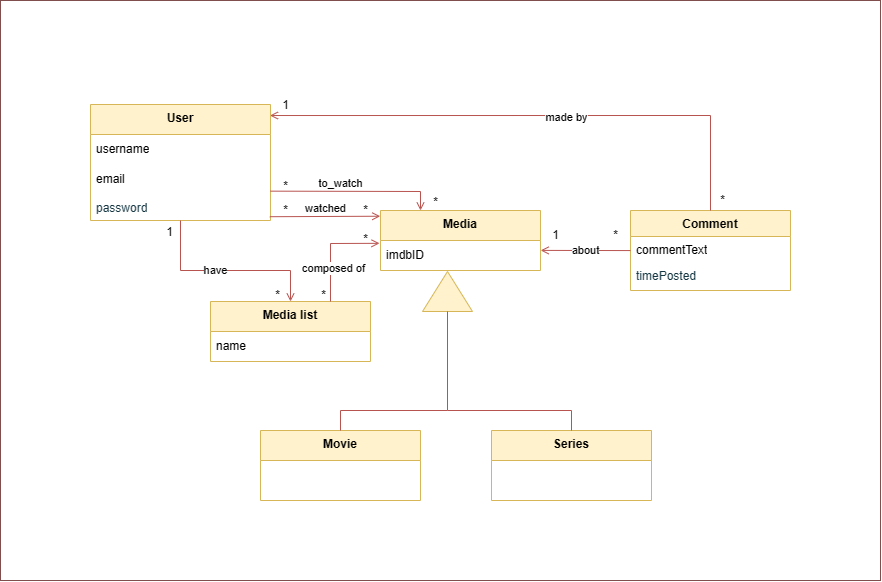

The diagram above was exported from draw.io. Its source (the exported page's mxGraphModel, read from the mxfile embedded in the PNG):
<mxGraphModel dx="1796" dy="1752" grid="1" gridSize="10" guides="1" tooltips="1" connect="1" arrows="1" fold="1" page="1" pageScale="1" pageWidth="827" pageHeight="1169" math="0" shadow="0">
  <root>
    <mxCell id="0" />
    <mxCell id="1" parent="0" />
    <mxCell id="J1AJrCeIVzMg6sxkP6w_-41" value="" style="rounded=0;whiteSpace=wrap;html=1;strokeColor=#804e4d;" parent="1" vertex="1">
      <mxGeometry x="-60" y="-60" width="880" height="580" as="geometry" />
    </mxCell>
    <mxCell id="utWH00zOinc0akt5YAgM-9" value="Movie" style="swimlane;fontStyle=1;align=center;verticalAlign=top;childLayout=stackLayout;horizontal=1;startSize=30;horizontalStack=0;resizeParent=1;resizeParentMax=0;resizeLast=0;collapsible=1;marginBottom=0;whiteSpace=wrap;html=1;labelBackgroundColor=none;fillColor=#fff2cc;strokeColor=#d6b656;fontColor=default;" parent="1" vertex="1">
      <mxGeometry x="200" y="370" width="160" height="70" as="geometry" />
    </mxCell>
    <mxCell id="utWH00zOinc0akt5YAgM-32" value="Comment" style="swimlane;fontStyle=1;align=center;verticalAlign=top;childLayout=stackLayout;horizontal=1;startSize=26;horizontalStack=0;resizeParent=1;resizeParentMax=0;resizeLast=0;collapsible=1;marginBottom=0;whiteSpace=wrap;html=1;labelBackgroundColor=none;fillColor=#fff2cc;strokeColor=#d6b656;" parent="1" vertex="1">
      <mxGeometry x="570" y="150" width="160" height="80" as="geometry" />
    </mxCell>
    <mxCell id="utWH00zOinc0akt5YAgM-39" value="commentText" style="text;strokeColor=none;fillColor=none;align=left;verticalAlign=top;spacingLeft=4;spacingRight=4;overflow=hidden;rotatable=0;points=[[0,0.5],[1,0.5]];portConstraint=eastwest;whiteSpace=wrap;html=1;" parent="utWH00zOinc0akt5YAgM-32" vertex="1">
      <mxGeometry y="26" width="160" height="26" as="geometry" />
    </mxCell>
    <mxCell id="jJeCXrEC0L54jO5Xa2wq-80" value="timePosted" style="text;strokeColor=none;fillColor=none;align=left;verticalAlign=top;spacingLeft=4;spacingRight=4;overflow=hidden;rotatable=0;points=[[0,0.5],[1,0.5]];portConstraint=eastwest;whiteSpace=wrap;html=1;fontColor=#143642;" parent="utWH00zOinc0akt5YAgM-32" vertex="1">
      <mxGeometry y="52" width="160" height="28" as="geometry" />
    </mxCell>
    <mxCell id="utWH00zOinc0akt5YAgM-44" value="*" style="text;html=1;align=center;verticalAlign=middle;resizable=0;points=[];autosize=1;strokeColor=none;fillColor=none;" parent="1" vertex="1">
      <mxGeometry x="290" y="164" width="30" height="30" as="geometry" />
    </mxCell>
    <mxCell id="utWH00zOinc0akt5YAgM-46" value="1" style="text;html=1;align=center;verticalAlign=middle;resizable=0;points=[];autosize=1;strokeColor=none;fillColor=none;" parent="1" vertex="1">
      <mxGeometry x="94" y="157" width="30" height="30" as="geometry" />
    </mxCell>
    <mxCell id="J1AJrCeIVzMg6sxkP6w_-1" value="User" style="swimlane;fontStyle=1;childLayout=stackLayout;horizontal=1;startSize=30;horizontalStack=0;resizeParent=1;resizeParentMax=0;resizeLast=0;collapsible=1;marginBottom=0;whiteSpace=wrap;html=1;fillColor=#fff2cc;strokeColor=#d6b656;verticalAlign=top;" parent="1" vertex="1">
      <mxGeometry x="30" y="44" width="180" height="116" as="geometry" />
    </mxCell>
    <mxCell id="J1AJrCeIVzMg6sxkP6w_-2" value="username" style="text;strokeColor=none;fillColor=none;align=left;verticalAlign=middle;spacingLeft=4;spacingRight=4;overflow=hidden;points=[[0,0.5],[1,0.5]];portConstraint=eastwest;rotatable=0;whiteSpace=wrap;html=1;" parent="J1AJrCeIVzMg6sxkP6w_-1" vertex="1">
      <mxGeometry y="30" width="180" height="30" as="geometry" />
    </mxCell>
    <mxCell id="J1AJrCeIVzMg6sxkP6w_-3" value="email" style="text;strokeColor=none;fillColor=none;align=left;verticalAlign=middle;spacingLeft=4;spacingRight=4;overflow=hidden;points=[[0,0.5],[1,0.5]];portConstraint=eastwest;rotatable=0;whiteSpace=wrap;html=1;" parent="J1AJrCeIVzMg6sxkP6w_-1" vertex="1">
      <mxGeometry y="60" width="180" height="30" as="geometry" />
    </mxCell>
    <mxCell id="jJeCXrEC0L54jO5Xa2wq-14" value="password" style="text;strokeColor=none;fillColor=none;align=left;verticalAlign=top;spacingLeft=4;spacingRight=4;overflow=hidden;rotatable=0;points=[[0,0.5],[1,0.5]];portConstraint=eastwest;whiteSpace=wrap;html=1;labelBackgroundColor=none;rounded=0;fontColor=#143642;" parent="J1AJrCeIVzMg6sxkP6w_-1" vertex="1">
      <mxGeometry y="90" width="180" height="26" as="geometry" />
    </mxCell>
    <mxCell id="J1AJrCeIVzMg6sxkP6w_-11" value="Media" style="swimlane;fontStyle=1;childLayout=stackLayout;horizontal=1;startSize=30;horizontalStack=0;resizeParent=1;resizeParentMax=0;resizeLast=0;collapsible=1;marginBottom=0;whiteSpace=wrap;html=1;fillColor=#fff2cc;strokeColor=#d6b656;verticalAlign=top;" parent="1" vertex="1">
      <mxGeometry x="320" y="150" width="160" height="60" as="geometry" />
    </mxCell>
    <mxCell id="J1AJrCeIVzMg6sxkP6w_-12" value="imdbID" style="text;strokeColor=none;fillColor=none;align=left;verticalAlign=middle;spacingLeft=4;spacingRight=4;overflow=hidden;points=[[0,0.5],[1,0.5]];portConstraint=eastwest;rotatable=0;whiteSpace=wrap;html=1;" parent="J1AJrCeIVzMg6sxkP6w_-11" vertex="1">
      <mxGeometry y="30" width="160" height="30" as="geometry" />
    </mxCell>
    <mxCell id="J1AJrCeIVzMg6sxkP6w_-17" value="" style="triangle;whiteSpace=wrap;html=1;fillColor=#fff2cc;strokeColor=#d6b656;direction=north;" parent="1" vertex="1">
      <mxGeometry x="362" y="211" width="50" height="40" as="geometry" />
    </mxCell>
    <mxCell id="J1AJrCeIVzMg6sxkP6w_-18" value="Series" style="swimlane;fontStyle=1;childLayout=stackLayout;horizontal=1;startSize=30;horizontalStack=0;resizeParent=1;resizeParentMax=0;resizeLast=0;collapsible=1;marginBottom=0;whiteSpace=wrap;html=1;fillColor=#fff2cc;strokeColor=#d6b656;verticalAlign=top;" parent="1" vertex="1">
      <mxGeometry x="431" y="370" width="160" height="70" as="geometry" />
    </mxCell>
    <mxCell id="ScYNg9Tix1T2u_imBKCz-7" value="" style="endArrow=open;html=1;rounded=0;fillColor=#f8cecc;strokeColor=#b85450;entryX=0.5;entryY=0;entryDx=0;entryDy=0;exitX=0.5;exitY=1;exitDx=0;exitDy=0;startArrow=none;startFill=0;endFill=0;" parent="1" source="J1AJrCeIVzMg6sxkP6w_-1" target="b95z266W1qsqhtxmHw3G-9" edge="1">
      <mxGeometry width="50" height="50" relative="1" as="geometry">
        <mxPoint x="210" y="179.99999999999977" as="sourcePoint" />
        <mxPoint x="320" y="196" as="targetPoint" />
        <Array as="points">
          <mxPoint x="120" y="210" />
          <mxPoint x="230" y="210" />
        </Array>
      </mxGeometry>
    </mxCell>
    <mxCell id="NPI2-svNLtf31kwWSimk-10" value="have" style="edgeLabel;html=1;align=center;verticalAlign=middle;resizable=0;points=[];" parent="ScYNg9Tix1T2u_imBKCz-7" connectable="0" vertex="1">
      <mxGeometry x="-0.1104" y="1" relative="1" as="geometry">
        <mxPoint as="offset" />
      </mxGeometry>
    </mxCell>
    <mxCell id="ScYNg9Tix1T2u_imBKCz-13" value="" style="endArrow=none;html=1;rounded=0;fillColor=#f8cecc;strokeColor=#b85450;exitX=0.5;exitY=0;exitDx=0;exitDy=0;entryX=0;entryY=0.5;entryDx=0;entryDy=0;" parent="1" source="utWH00zOinc0akt5YAgM-9" target="J1AJrCeIVzMg6sxkP6w_-17" edge="1">
      <mxGeometry width="50" height="50" relative="1" as="geometry">
        <mxPoint x="217" y="440" as="sourcePoint" />
        <mxPoint x="347" y="440" as="targetPoint" />
        <Array as="points">
          <mxPoint x="280" y="350" />
          <mxPoint x="387" y="350" />
        </Array>
      </mxGeometry>
    </mxCell>
    <mxCell id="ScYNg9Tix1T2u_imBKCz-14" value="" style="endArrow=none;html=1;rounded=0;fillColor=#f8cecc;strokeColor=#b85450;entryX=0.5;entryY=0;entryDx=0;entryDy=0;" parent="1" target="J1AJrCeIVzMg6sxkP6w_-18" edge="1">
      <mxGeometry width="50" height="50" relative="1" as="geometry">
        <mxPoint x="387" y="350" as="sourcePoint" />
        <mxPoint x="520" y="370" as="targetPoint" />
        <Array as="points">
          <mxPoint x="511" y="350" />
        </Array>
      </mxGeometry>
    </mxCell>
    <mxCell id="ScYNg9Tix1T2u_imBKCz-15" value="" style="endArrow=none;html=1;rounded=0;fillColor=#f8cecc;strokeColor=#b85450;exitX=0.997;exitY=0.095;exitDx=0;exitDy=0;exitPerimeter=0;entryX=0.5;entryY=0;entryDx=0;entryDy=0;startArrow=open;startFill=0;" parent="1" source="J1AJrCeIVzMg6sxkP6w_-1" target="utWH00zOinc0akt5YAgM-32" edge="1">
      <mxGeometry width="50" height="50" relative="1" as="geometry">
        <mxPoint x="139.99999999999977" y="350" as="sourcePoint" />
        <mxPoint x="290" y="490" as="targetPoint" />
        <Array as="points">
          <mxPoint x="650" y="55" />
        </Array>
      </mxGeometry>
    </mxCell>
    <mxCell id="H1ls5H3YbUx6xx5Bnmza-1" value="made by" style="edgeLabel;html=1;align=center;verticalAlign=middle;resizable=0;points=[];" parent="ScYNg9Tix1T2u_imBKCz-15" connectable="0" vertex="1">
      <mxGeometry x="0.1031" y="-1" relative="1" as="geometry">
        <mxPoint as="offset" />
      </mxGeometry>
    </mxCell>
    <mxCell id="J1AJrCeIVzMg6sxkP6w_-31" value="" style="endArrow=none;html=1;rounded=0;entryX=0;entryY=0.541;entryDx=0;entryDy=0;exitX=1.001;exitY=0.33;exitDx=0;exitDy=0;exitPerimeter=0;entryPerimeter=0;fillColor=#f8cecc;strokeColor=#B85450;startArrow=open;startFill=0;" parent="1" source="J1AJrCeIVzMg6sxkP6w_-12" target="utWH00zOinc0akt5YAgM-39" edge="1">
      <mxGeometry width="50" height="50" relative="1" as="geometry">
        <mxPoint x="740" y="150" as="sourcePoint" />
        <mxPoint x="480" y="220" as="targetPoint" />
      </mxGeometry>
    </mxCell>
    <mxCell id="H1ls5H3YbUx6xx5Bnmza-3" value="about" style="edgeLabel;html=1;align=center;verticalAlign=middle;resizable=0;points=[];" parent="J1AJrCeIVzMg6sxkP6w_-31" connectable="0" vertex="1">
      <mxGeometry x="-0.1174" relative="1" as="geometry">
        <mxPoint x="4" y="-1" as="offset" />
      </mxGeometry>
    </mxCell>
    <mxCell id="J1AJrCeIVzMg6sxkP6w_-32" value="*" style="text;html=1;align=center;verticalAlign=middle;resizable=0;points=[];autosize=1;strokeColor=none;fillColor=none;" parent="1" vertex="1">
      <mxGeometry x="540" y="160" width="30" height="30" as="geometry" />
    </mxCell>
    <mxCell id="J1AJrCeIVzMg6sxkP6w_-33" value="1" style="text;html=1;align=center;verticalAlign=middle;resizable=0;points=[];autosize=1;strokeColor=none;fillColor=none;" parent="1" vertex="1">
      <mxGeometry x="480" y="160" width="30" height="30" as="geometry" />
    </mxCell>
    <mxCell id="TEN_6K61XtNh5-hXshZS-2" value="*" style="text;html=1;align=center;verticalAlign=middle;resizable=0;points=[];autosize=1;strokeColor=none;fillColor=none;" parent="1" vertex="1">
      <mxGeometry x="647" y="125" width="30" height="30" as="geometry" />
    </mxCell>
    <mxCell id="TEN_6K61XtNh5-hXshZS-3" value="1" style="text;html=1;align=center;verticalAlign=middle;resizable=0;points=[];autosize=1;strokeColor=none;fillColor=none;" parent="1" vertex="1">
      <mxGeometry x="210" y="30" width="30" height="30" as="geometry" />
    </mxCell>
    <mxCell id="b95z266W1qsqhtxmHw3G-9" value="Media list" style="swimlane;fontStyle=1;childLayout=stackLayout;horizontal=1;startSize=30;horizontalStack=0;resizeParent=1;resizeParentMax=0;resizeLast=0;collapsible=1;marginBottom=0;whiteSpace=wrap;html=1;fillColor=#fff2cc;strokeColor=#d6b656;verticalAlign=top;" parent="1" vertex="1">
      <mxGeometry x="150" y="241" width="160" height="60" as="geometry" />
    </mxCell>
    <mxCell id="b95z266W1qsqhtxmHw3G-10" value="name" style="text;strokeColor=none;fillColor=none;align=left;verticalAlign=middle;spacingLeft=4;spacingRight=4;overflow=hidden;points=[[0,0.5],[1,0.5]];portConstraint=eastwest;rotatable=0;whiteSpace=wrap;html=1;" parent="b95z266W1qsqhtxmHw3G-9" vertex="1">
      <mxGeometry y="30" width="160" height="30" as="geometry" />
    </mxCell>
    <mxCell id="JmPlqQ0hvJE2lXUHozp--2" value="" style="endArrow=open;html=1;rounded=0;fillColor=#f8cecc;strokeColor=#b85450;entryX=0.992;entryY=0.691;entryDx=0;entryDy=0;exitX=-0.023;exitY=0.707;exitDx=0;exitDy=0;exitPerimeter=0;entryPerimeter=0;endFill=0;" parent="1" source="JmPlqQ0hvJE2lXUHozp--8" target="JmPlqQ0hvJE2lXUHozp--7" edge="1">
      <mxGeometry width="50" height="50" relative="1" as="geometry">
        <mxPoint x="210" y="160" as="sourcePoint" />
        <mxPoint x="320" y="159" as="targetPoint" />
        <Array as="points" />
      </mxGeometry>
    </mxCell>
    <mxCell id="JmPlqQ0hvJE2lXUHozp--3" value="watched" style="edgeLabel;html=1;align=center;verticalAlign=middle;resizable=0;points=[];" parent="JmPlqQ0hvJE2lXUHozp--2" connectable="0" vertex="1">
      <mxGeometry x="-0.1154" y="1" relative="1" as="geometry">
        <mxPoint x="6" y="-8" as="offset" />
      </mxGeometry>
    </mxCell>
    <mxCell id="JmPlqQ0hvJE2lXUHozp--5" value="" style="endArrow=open;html=1;rounded=0;fillColor=#f8cecc;strokeColor=#b85450;entryX=0.25;entryY=0;entryDx=0;entryDy=0;exitX=0;exitY=0.655;exitDx=0;exitDy=0;exitPerimeter=0;endFill=0;" parent="1" source="JmPlqQ0hvJE2lXUHozp--9" target="J1AJrCeIVzMg6sxkP6w_-11" edge="1">
      <mxGeometry width="50" height="50" relative="1" as="geometry">
        <mxPoint x="226" y="103" as="sourcePoint" />
        <mxPoint x="334" y="102" as="targetPoint" />
        <Array as="points">
          <mxPoint x="360" y="131" />
        </Array>
      </mxGeometry>
    </mxCell>
    <mxCell id="JmPlqQ0hvJE2lXUHozp--6" value="to_watch" style="edgeLabel;html=1;align=center;verticalAlign=middle;resizable=0;points=[];" parent="JmPlqQ0hvJE2lXUHozp--5" connectable="0" vertex="1">
      <mxGeometry x="-0.1154" y="1" relative="1" as="geometry">
        <mxPoint x="-5" y="-8" as="offset" />
      </mxGeometry>
    </mxCell>
    <mxCell id="JmPlqQ0hvJE2lXUHozp--7" value="*" style="text;html=1;align=center;verticalAlign=middle;resizable=0;points=[];autosize=1;strokeColor=none;fillColor=none;" parent="1" vertex="1">
      <mxGeometry x="290" y="135" width="30" height="30" as="geometry" />
    </mxCell>
    <mxCell id="JmPlqQ0hvJE2lXUHozp--8" value="*" style="text;html=1;align=center;verticalAlign=middle;resizable=0;points=[];autosize=1;strokeColor=none;fillColor=none;" parent="1" vertex="1">
      <mxGeometry x="210" y="135" width="30" height="30" as="geometry" />
    </mxCell>
    <mxCell id="JmPlqQ0hvJE2lXUHozp--9" value="*" style="text;html=1;align=center;verticalAlign=middle;resizable=0;points=[];autosize=1;strokeColor=none;fillColor=none;" parent="1" vertex="1">
      <mxGeometry x="210" y="111" width="30" height="30" as="geometry" />
    </mxCell>
    <mxCell id="JmPlqQ0hvJE2lXUHozp--10" value="*" style="text;html=1;align=center;verticalAlign=middle;resizable=0;points=[];autosize=1;strokeColor=none;fillColor=none;" parent="1" vertex="1">
      <mxGeometry x="360" y="127" width="30" height="30" as="geometry" />
    </mxCell>
    <mxCell id="NPI2-svNLtf31kwWSimk-2" value="*" style="text;html=1;align=center;verticalAlign=middle;resizable=0;points=[];autosize=1;strokeColor=none;fillColor=none;" parent="1" vertex="1">
      <mxGeometry x="202" y="220" width="30" height="30" as="geometry" />
    </mxCell>
    <mxCell id="NPI2-svNLtf31kwWSimk-4" value="" style="endArrow=open;html=1;rounded=0;fillColor=#f8cecc;strokeColor=#b85450;entryX=-0.006;entryY=0.094;entryDx=0;entryDy=0;exitX=0.75;exitY=0;exitDx=0;exitDy=0;entryPerimeter=0;endFill=0;" parent="1" source="b95z266W1qsqhtxmHw3G-9" target="J1AJrCeIVzMg6sxkP6w_-12" edge="1">
      <mxGeometry width="50" height="50" relative="1" as="geometry">
        <mxPoint x="224.5" y="205" as="sourcePoint" />
        <mxPoint x="335.5" y="205" as="targetPoint" />
        <Array as="points">
          <mxPoint x="270" y="183" />
        </Array>
      </mxGeometry>
    </mxCell>
    <mxCell id="NPI2-svNLtf31kwWSimk-8" value="composed of" style="edgeLabel;html=1;align=center;verticalAlign=middle;resizable=0;points=[];" parent="NPI2-svNLtf31kwWSimk-4" connectable="0" vertex="1">
      <mxGeometry x="-0.1465" y="2" relative="1" as="geometry">
        <mxPoint x="4" y="12" as="offset" />
      </mxGeometry>
    </mxCell>
    <mxCell id="NPI2-svNLtf31kwWSimk-6" value="*" style="text;html=1;align=center;verticalAlign=middle;resizable=0;points=[];autosize=1;strokeColor=none;fillColor=none;" parent="1" vertex="1">
      <mxGeometry x="248" y="220" width="30" height="30" as="geometry" />
    </mxCell>
  </root>
</mxGraphModel>